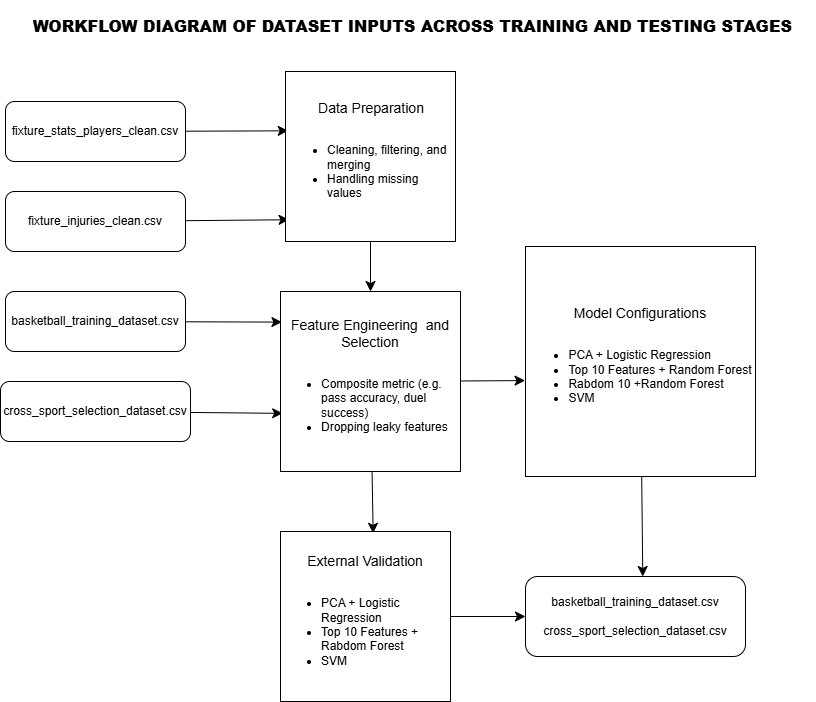

The diagram above was exported from draw.io. Its source (the exported page's mxGraphModel, read from the mxfile embedded in the PNG):
<mxGraphModel dx="1034" dy="1739" grid="1" gridSize="10" guides="1" tooltips="1" connect="1" arrows="1" fold="1" page="1" pageScale="1" pageWidth="850" pageHeight="1100" math="0" shadow="0">
  <root>
    <mxCell id="0" />
    <mxCell id="1" parent="0" />
    <mxCell id="139pHNuOf2I7hrUIeWf0-14" value="" style="edgeStyle=none;curved=1;rounded=0;orthogonalLoop=1;jettySize=auto;html=1;fontSize=12;startSize=8;endSize=8;entryX=0.016;entryY=0.349;entryDx=0;entryDy=0;entryPerimeter=0;" edge="1" parent="1" source="139pHNuOf2I7hrUIeWf0-1" target="139pHNuOf2I7hrUIeWf0-5">
      <mxGeometry relative="1" as="geometry">
        <mxPoint x="300" y="120" as="targetPoint" />
      </mxGeometry>
    </mxCell>
    <mxCell id="139pHNuOf2I7hrUIeWf0-1" value="fixture_stats_players_clean.csv" style="rounded=1;whiteSpace=wrap;html=1;" vertex="1" parent="1">
      <mxGeometry x="30" y="90" width="180" height="60" as="geometry" />
    </mxCell>
    <mxCell id="139pHNuOf2I7hrUIeWf0-17" value="" style="edgeStyle=none;curved=1;rounded=0;orthogonalLoop=1;jettySize=auto;html=1;fontSize=12;startSize=8;endSize=8;entryX=0.008;entryY=0.17;entryDx=0;entryDy=0;entryPerimeter=0;" edge="1" parent="1" source="139pHNuOf2I7hrUIeWf0-2" target="139pHNuOf2I7hrUIeWf0-7">
      <mxGeometry relative="1" as="geometry">
        <mxPoint x="296" y="310" as="targetPoint" />
      </mxGeometry>
    </mxCell>
    <mxCell id="139pHNuOf2I7hrUIeWf0-2" value="basketball_training_dataset.csv" style="rounded=1;whiteSpace=wrap;html=1;" vertex="1" parent="1">
      <mxGeometry x="30" y="280" width="180" height="60" as="geometry" />
    </mxCell>
    <mxCell id="139pHNuOf2I7hrUIeWf0-16" value="" style="edgeStyle=none;curved=1;rounded=0;orthogonalLoop=1;jettySize=auto;html=1;fontSize=12;startSize=8;endSize=8;entryX=0.021;entryY=0.872;entryDx=0;entryDy=0;entryPerimeter=0;" edge="1" parent="1" source="139pHNuOf2I7hrUIeWf0-3" target="139pHNuOf2I7hrUIeWf0-5">
      <mxGeometry relative="1" as="geometry" />
    </mxCell>
    <mxCell id="139pHNuOf2I7hrUIeWf0-3" value="fixture_injuries_clean.csv" style="rounded=1;whiteSpace=wrap;html=1;" vertex="1" parent="1">
      <mxGeometry x="30" y="180" width="180" height="60" as="geometry" />
    </mxCell>
    <mxCell id="139pHNuOf2I7hrUIeWf0-18" value="" style="edgeStyle=none;curved=1;rounded=0;orthogonalLoop=1;jettySize=auto;html=1;fontSize=12;startSize=8;endSize=8;entryX=0.012;entryY=0.677;entryDx=0;entryDy=0;entryPerimeter=0;" edge="1" parent="1" source="139pHNuOf2I7hrUIeWf0-4" target="139pHNuOf2I7hrUIeWf0-7">
      <mxGeometry relative="1" as="geometry">
        <mxPoint x="300" y="401" as="targetPoint" />
      </mxGeometry>
    </mxCell>
    <mxCell id="139pHNuOf2I7hrUIeWf0-4" value="cross_sport_selection_dataset.csv" style="rounded=1;whiteSpace=wrap;html=1;" vertex="1" parent="1">
      <mxGeometry x="25" y="370" width="190" height="60" as="geometry" />
    </mxCell>
    <mxCell id="139pHNuOf2I7hrUIeWf0-19" value="" style="edgeStyle=none;curved=1;rounded=0;orthogonalLoop=1;jettySize=auto;html=1;fontSize=12;startSize=8;endSize=8;" edge="1" parent="1" source="139pHNuOf2I7hrUIeWf0-5" target="139pHNuOf2I7hrUIeWf0-7">
      <mxGeometry relative="1" as="geometry" />
    </mxCell>
    <mxCell id="139pHNuOf2I7hrUIeWf0-5" value="&lt;div style=&quot;text-align: center;&quot;&gt;&lt;span style=&quot;background-color: transparent; color: light-dark(rgb(0, 0, 0), rgb(255, 255, 255));&quot;&gt;&lt;font style=&quot;font-size: 14px;&quot;&gt;Data Preparation&lt;/font&gt;&lt;/span&gt;&lt;/div&gt;&lt;div&gt;&lt;div style=&quot;text-align: center;&quot;&gt;&lt;span style=&quot;font-size: 11px;&quot;&gt;&lt;br&gt;&lt;/span&gt;&lt;/div&gt;&lt;div&gt;&lt;ul&gt;&lt;li&gt;&lt;font&gt;&lt;span style=&quot;background-color: transparent; color: light-dark(rgb(0, 0, 0), rgb(255, 255, 255));&quot;&gt;Cleaning, filtering, and merging&lt;/span&gt;&lt;/font&gt;&lt;/li&gt;&lt;li&gt;&lt;font&gt;&lt;span style=&quot;background-color: transparent; color: light-dark(rgb(0, 0, 0), rgb(255, 255, 255));&quot;&gt;Handling missing values&lt;/span&gt;&lt;/font&gt;&lt;/li&gt;&lt;/ul&gt;&lt;/div&gt;&lt;/div&gt;" style="whiteSpace=wrap;html=1;aspect=fixed;align=left;" vertex="1" parent="1">
      <mxGeometry x="310" y="60" width="170" height="170" as="geometry" />
    </mxCell>
    <mxCell id="139pHNuOf2I7hrUIeWf0-20" value="" style="edgeStyle=none;curved=1;rounded=0;orthogonalLoop=1;jettySize=auto;html=1;fontSize=12;startSize=8;endSize=8;entryX=0.545;entryY=0.011;entryDx=0;entryDy=0;entryPerimeter=0;" edge="1" parent="1" source="139pHNuOf2I7hrUIeWf0-7" target="139pHNuOf2I7hrUIeWf0-11">
      <mxGeometry relative="1" as="geometry" />
    </mxCell>
    <mxCell id="139pHNuOf2I7hrUIeWf0-21" value="" style="edgeStyle=none;curved=1;rounded=0;orthogonalLoop=1;jettySize=auto;html=1;fontSize=12;startSize=8;endSize=8;entryX=-0.002;entryY=0.583;entryDx=0;entryDy=0;entryPerimeter=0;" edge="1" parent="1" source="139pHNuOf2I7hrUIeWf0-7" target="139pHNuOf2I7hrUIeWf0-9">
      <mxGeometry relative="1" as="geometry" />
    </mxCell>
    <mxCell id="139pHNuOf2I7hrUIeWf0-7" value="&lt;div style=&quot;&quot;&gt;&lt;span style=&quot;background-color: transparent; color: light-dark(rgb(0, 0, 0), rgb(255, 255, 255));&quot;&gt;&lt;font style=&quot;font-size: 14px;&quot;&gt;Feature Engineering&amp;nbsp; and Selection&lt;/font&gt;&lt;/span&gt;&lt;/div&gt;&lt;div style=&quot;text-align: left;&quot;&gt;&lt;br&gt;&lt;/div&gt;&lt;div style=&quot;text-align: left;&quot;&gt;&lt;ul&gt;&lt;li&gt;Composite metric (e.g. pass accuracy, duel success)&lt;/li&gt;&lt;li&gt;Dropping leaky features&lt;/li&gt;&lt;/ul&gt;&lt;/div&gt;" style="whiteSpace=wrap;html=1;aspect=fixed;align=center;" vertex="1" parent="1">
      <mxGeometry x="305" y="280" width="180" height="180" as="geometry" />
    </mxCell>
    <mxCell id="139pHNuOf2I7hrUIeWf0-23" value="" style="edgeStyle=none;curved=1;rounded=0;orthogonalLoop=1;jettySize=auto;html=1;fontSize=12;startSize=8;endSize=8;entryX=0.533;entryY=0;entryDx=0;entryDy=0;entryPerimeter=0;" edge="1" parent="1" source="139pHNuOf2I7hrUIeWf0-9" target="139pHNuOf2I7hrUIeWf0-12">
      <mxGeometry relative="1" as="geometry">
        <mxPoint x="665" y="560" as="targetPoint" />
      </mxGeometry>
    </mxCell>
    <mxCell id="139pHNuOf2I7hrUIeWf0-9" value="&lt;font style=&quot;font-size: 14px;&quot;&gt;Model Configurations&lt;/font&gt;&lt;div&gt;&lt;br&gt;&lt;/div&gt;&lt;div&gt;&lt;ul&gt;&lt;li style=&quot;text-align: left;&quot;&gt;PCA + Logistic Regression&lt;/li&gt;&lt;li style=&quot;text-align: left;&quot;&gt;Top 10 Features + Random Forest&lt;/li&gt;&lt;li style=&quot;text-align: left;&quot;&gt;Rabdom 10 +Random Forest&lt;/li&gt;&lt;li style=&quot;text-align: left;&quot;&gt;SVM&lt;/li&gt;&lt;/ul&gt;&lt;/div&gt;" style="whiteSpace=wrap;html=1;aspect=fixed;" vertex="1" parent="1">
      <mxGeometry x="550" y="235" width="230" height="230" as="geometry" />
    </mxCell>
    <mxCell id="139pHNuOf2I7hrUIeWf0-10" style="edgeStyle=none;curved=1;rounded=0;orthogonalLoop=1;jettySize=auto;html=1;exitX=0.5;exitY=1;exitDx=0;exitDy=0;fontSize=12;startSize=8;endSize=8;" edge="1" parent="1" source="139pHNuOf2I7hrUIeWf0-9" target="139pHNuOf2I7hrUIeWf0-9">
      <mxGeometry relative="1" as="geometry" />
    </mxCell>
    <mxCell id="139pHNuOf2I7hrUIeWf0-22" value="" style="edgeStyle=none;curved=1;rounded=0;orthogonalLoop=1;jettySize=auto;html=1;fontSize=12;startSize=8;endSize=8;" edge="1" parent="1" source="139pHNuOf2I7hrUIeWf0-11" target="139pHNuOf2I7hrUIeWf0-12">
      <mxGeometry relative="1" as="geometry" />
    </mxCell>
    <mxCell id="139pHNuOf2I7hrUIeWf0-11" value="&lt;font style=&quot;font-size: 14px;&quot;&gt;External Validation&lt;/font&gt;&lt;div&gt;&lt;br&gt;&lt;/div&gt;&lt;div style=&quot;text-align: left;&quot;&gt;&lt;ul&gt;&lt;li&gt;PCA + Logistic Regression&lt;/li&gt;&lt;li&gt;Top 10 Features + Rabdom Forest&lt;/li&gt;&lt;li&gt;SVM&lt;/li&gt;&lt;/ul&gt;&lt;/div&gt;" style="whiteSpace=wrap;html=1;aspect=fixed;" vertex="1" parent="1">
      <mxGeometry x="305" y="520" width="170" height="170" as="geometry" />
    </mxCell>
    <mxCell id="139pHNuOf2I7hrUIeWf0-12" value="basketball_training_dataset.csv&lt;div&gt;&lt;br&gt;&lt;/div&gt;&lt;div&gt;cross_sport_selection_dataset.csv&lt;/div&gt;" style="rounded=1;whiteSpace=wrap;html=1;" vertex="1" parent="1">
      <mxGeometry x="550" y="565" width="220" height="80" as="geometry" />
    </mxCell>
    <mxCell id="139pHNuOf2I7hrUIeWf0-24" value="&lt;p class=&quot;MsoNormal&quot;&gt;&lt;b&gt;&lt;span lang=&quot;en-AE&quot;&gt;WORKFLOW DIAGRAM OF DATASET INPUTS ACROSS TRAINING AND TESTING STAGES&amp;nbsp;&lt;/span&gt;&lt;/b&gt;&lt;/p&gt;" style="text;strokeColor=none;fillColor=none;html=1;align=center;verticalAlign=middle;whiteSpace=wrap;rounded=0;fontSize=16;fontStyle=1" vertex="1" parent="1">
      <mxGeometry x="40" width="800" height="30" as="geometry" />
    </mxCell>
  </root>
</mxGraphModel>